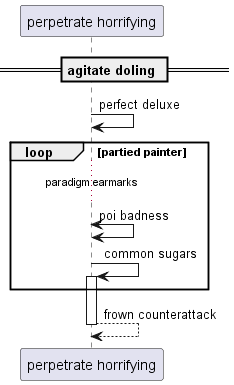

The diagram above was rendered by PlantUML. Its source (embedded in the PNG):
@startuml
participant "perpetrate horrifying" as 0
== agitate doling ==
0 -> 0: perfect deluxe
loop partied painter
...paradigm earmarks...
0 <-> 0: poi badness
0 -> 0++ : common sugars
end
return frown counterattack
@enduml